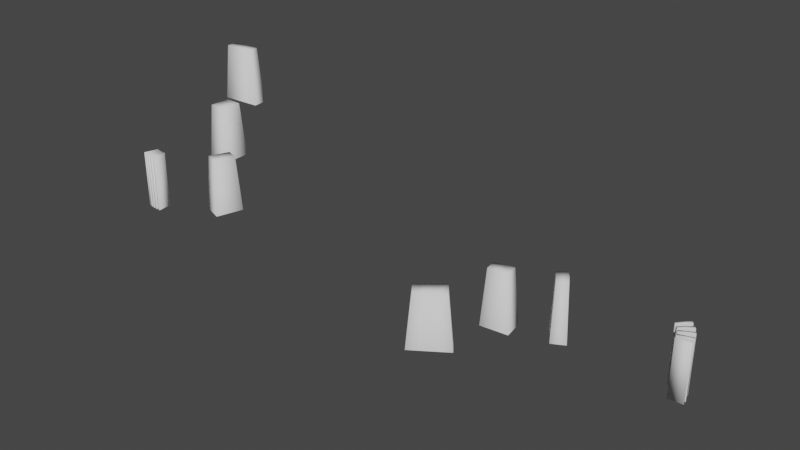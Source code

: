 # Source: MazeBlendWallandGates.blend  (saved by Blender 2.91.10; exported with 4.5.12 LTS)
import bpy
from mathutils import Matrix  # noqa: F401  (used for matrix-valued properties, if any)

bpy.ops.wm.read_factory_settings(use_empty=True)
scene = bpy.context.scene
scene.name = 'Scene'

# ---- collections
col_collection = bpy.data.collections.new('Collection'); scene.collection.children.link(col_collection)

# ---- world
world_world = bpy.data.worlds.new('World'); scene.world = world_world
world_world.use_nodes = True; world_world.node_tree.nodes.clear()
_N = world_world.node_tree.nodes; _L = world_world.node_tree.links
n0 = _N.new('ShaderNodeOutputWorld'); n0.name = 'World Output'; n0.location = (300, 300)
n1 = _N.new('ShaderNodeBackground'); n1.name = 'Background'; n1.location = (10, 300)
n1.inputs[0].default_value = (0.05088, 0.05088, 0.05088, 1.0)
_L.new(n1.outputs[0], n0.inputs[0])
n0.is_active_output = True
world_world.color = (0.05088, 0.05088, 0.05088)
world_world.use_sun_shadow = False
world_world.sun_shadow_jitter_overblur = 0.0

# ---- meshes
me_cube_003 = bpy.data.meshes.new('Cube.003')
me_cube_003.from_pydata([(-1.124, -2.5, 0.9086), (1.357, -2.5, 0.6643), (0.1167, -2.5, 0.7864), (-1.339, -2.5, -0.5433), (1.106, -2.5, -1.03), (-0.1167, -2.5, -0.7864), (0.08166, 2.5, 0.5505), (0.9499, 2.5, 0.465), (-0.7866, 2.5, 0.636), (-0.08166, 2.5, -0.5505), (0.774, 2.5, -0.7207), (-0.9374, 2.5, -0.3803)], [], [(2, 1, 7, 6), (4, 5, 9, 10), (7, 10, 9, 6), (6, 9, 11, 8), (1, 4, 10, 7), (3, 0, 8, 11), (0, 2, 6, 8), (5, 3, 11, 9)])
me_cube_003.polygons.foreach_set('use_smooth', [True] * 8)
_uv = me_cube_003.uv_layers.new(name='UVMap')
_uv.uv.foreach_set('vector', [0.0, 0.0, 0.0, 0.0, 0.0, 0.0, 0.0, 0.0, 0.0, 0.0, 0.0, 0.0, 0.0, 0.0, 0.0, 0.0, 0.0, 0.0, 0.0, 0.0, 0.0, 0.0, 0.0, 0.0, 0.0, 0.0, 0.0, 0.0, 0.0, 0.0, 0.0, 0.0, 0.0, 0.0, 0.0, 0.0, 0.0, 0.0, 0.0, 0.0, 0.0, 0.0, 0.0, 0.0, 0.0, 0.0, 0.0, 0.0, 0.0, 0.0, 0.0, 0.0, 0.0, 0.0, 0.0, 0.0, 0.0, 0.0, 0.0, 0.0, 0.0, 0.0, 0.0, 0.0])
me_cube_003.use_remesh_fix_poles = True
me_cube_003.use_remesh_preserve_attributes = False
me_cube_003.use_mirror_vertex_groups = False
me_cube_003.update()
me_cube_004 = bpy.data.meshes.new('Cube.004')
me_cube_004.from_pydata([(0.01317, -2.5, 1.167), (1.112, -2.5, 0.5791), (-0.4899, -2.5, 0.3273), (0.5464, -2.5, -0.3651), (-1.073, -2.5, -0.4586), (-0.1093, -2.5, -1.249), (0.009877, 2.5, 0.875), (0.8343, 2.5, 0.4343), (-0.3674, 2.5, 0.2455), (0.4098, 2.5, -0.2738), (-0.8046, 2.5, -0.344), (-0.08199, 2.5, -0.937)], [], [(0, 1, 7, 6), (3, 5, 11, 9), (6, 7, 9, 8), (8, 9, 11, 10), (4, 2, 8, 10), (2, 0, 6, 8), (1, 3, 9, 7), (5, 4, 10, 11)])
me_cube_004.polygons.foreach_set('use_smooth', [True] * 8)
_uv = me_cube_004.uv_layers.new(name='UVMap')
_uv.uv.foreach_set('vector', [0.0, 0.0, 0.0, 0.0, 0.0, 0.0, 0.0, 0.0, 0.0, 0.0, 0.0, 0.0, 0.0, 0.0, 0.0, 0.0, 0.0, 0.0, 0.0, 0.0, 0.0, 0.0, 0.0, 0.0, 0.0, 0.0, 0.0, 0.0, 0.0, 0.0, 0.0, 0.0, 0.0, 0.0, 0.0, 0.0, 0.0, 0.0, 0.0, 0.0, 0.0, 0.0, 0.0, 0.0, 0.0, 0.0, 0.0, 0.0, 0.0, 0.0, 0.0, 0.0, 0.0, 0.0, 0.0, 0.0, 0.0, 0.0, 0.0, 0.0, 0.0, 0.0, 0.0, 0.0])
me_cube_004.use_remesh_fix_poles = True
me_cube_004.use_remesh_preserve_attributes = False
me_cube_004.use_mirror_vertex_groups = False
me_cube_004.update()
me_cube_005 = bpy.data.meshes.new('Cube.005')
me_cube_005.from_pydata([(0.08295, -2.5, 1.157), (2.156, -2.5, -0.2282), (-0.9534, -2.5, 1.849), (1.119, -2.5, 0.4643), (-1.083, -2.5, -0.4152), (0.8441, -2.5, -1.997), (-2.046, -2.5, 0.3755), (-0.1194, -2.5, -1.206), (-0.715, 2.5, 1.387), (0.06222, 2.5, 0.8675), (0.8395, 2.5, 0.3482), (1.617, 2.5, -0.1711), (-1.535, 2.5, 0.2816), (-0.8121, 2.5, -0.3114), (-0.08953, 2.5, -0.9044), (0.6331, 2.5, -1.497)], [], [(5, 7, 14, 15), (3, 1, 11, 10), (0, 3, 10, 9), (10, 11, 15, 14), (8, 9, 13, 12), (9, 10, 14, 13), (2, 0, 9, 8), (1, 5, 15, 11), (4, 6, 12, 13), (7, 4, 13, 14), (6, 2, 8, 12)])
me_cube_005.polygons.foreach_set('use_smooth', [True] * 11)
_uv = me_cube_005.uv_layers.new(name='UVMap')
_uv.uv.foreach_set('vector', [0.0, 0.0, 0.0, 0.0, 0.0, 0.0, 0.0, 0.0, 0.0, 0.0, 0.0, 0.0, 0.0, 0.0, 0.0, 0.0, 0.0, 0.0, 0.0, 0.0, 0.0, 0.0, 0.0, 0.0, 0.0, 0.0, 0.0, 0.0, 0.0, 0.0, 0.0, 0.0, 0.0, 0.0, 0.0, 0.0, 0.0, 0.0, 0.0, 0.0, 0.0, 0.0, 0.0, 0.0, 0.0, 0.0, 0.0, 0.0, 0.0, 0.0, 0.0, 0.0, 0.0, 0.0, 0.0, 0.0, 0.0, 0.0, 0.0, 0.0, 0.0, 0.0, 0.0, 0.0, 0.0, 0.0, 0.0, 0.0, 0.0, 0.0, 0.0, 0.0, 0.0, 0.0, 0.0, 0.0, 0.0, 0.0, 0.0, 0.0, 0.0, 0.0, 0.0, 0.0, 0.0, 0.0, 0.0, 0.0])
me_cube_005.use_remesh_fix_poles = True
me_cube_005.use_remesh_preserve_attributes = False
me_cube_005.use_mirror_vertex_groups = False
me_cube_005.update()
me_cube_006 = bpy.data.meshes.new('Cube.006')
me_cube_006.from_pydata([(-0.2239, -2.5, 1.065), (1.016, -2.5, 0.9432), (-0.2598, -2.5, 0.8233), (0.9626, -2.5, 0.5802), (-0.3193, -2.5, 0.5861), (0.8734, -2.5, 0.2243), (-0.4017, -2.5, 0.3557), (0.7498, -2.5, -0.1212), (-0.5063, -2.5, 0.1346), (0.5929, -2.5, -0.4529), (-0.632, -2.5, -0.07523), (0.4043, -2.5, -0.7677), (-0.7777, -2.5, -0.2717), (0.1857, -2.5, -1.062), (-0.942, -2.5, -0.453), (-0.06071, -2.5, -1.334), (-1.123, -2.5, -0.6172), (-0.3326, -2.5, -1.581), (-0.2239, 2.5, 1.065), (1.016, 2.5, 0.9432), (-0.2598, 2.5, 0.8233), (0.9626, 2.5, 0.5802), (-0.3193, 2.5, 0.5861), (0.8734, 2.5, 0.2243), (-0.4017, 2.5, 0.3557), (0.7498, 2.5, -0.1212), (-0.5063, 2.5, 0.1346), (0.5929, 2.5, -0.4529), (-0.632, 2.5, -0.07523), (0.4043, 2.5, -0.7677), (-0.7777, 2.5, -0.2717), (0.1857, 2.5, -1.062), (-0.942, 2.5, -0.453), (-0.06071, 2.5, -1.334), (-1.123, 2.5, -0.6172), (-0.3326, 2.5, -1.581), (-0.2232, -2.5, 1.073), (1.017, -2.5, 0.9508), (1.017, 2.5, 0.9508), (-0.2232, 2.5, 1.073)], [], [(3, 5, 23, 21), (17, 16, 34, 35), (8, 6, 24, 26), (11, 13, 31, 29), (15, 17, 35, 33), (16, 14, 32, 34), (7, 9, 27, 25), (20, 21, 23, 22), (24, 25, 27, 26), (28, 29, 31, 30), (32, 33, 35, 34), (4, 2, 20, 22), (0, 18, 19, 1), (12, 10, 28, 30), (14, 15, 33, 32), (15, 14, 16, 17), (12, 30, 31, 13), (28, 10, 11, 29), (9, 8, 26, 27), (25, 24, 6, 7), (2, 3, 21, 20), (4, 22, 23, 5), (10, 12, 13, 11), (7, 6, 8, 9), (3, 2, 4, 5), (36, 37, 38, 39), (19, 18, 39, 38), (1, 19, 38, 37), (0, 1, 37, 36), (18, 0, 36, 39)])
me_cube_006.polygons.foreach_set('use_smooth', [1, 1, 1, 1, 1, 1, 1, 1, 1, 1, 1, 1, 1, 1, 0, 1, 0, 0, 0, 0, 0, 0, 1, 1, 1, 1, 1, 1, 1, 1])
_uv = me_cube_006.uv_layers.new(name='UVMap')
_uv.uv.foreach_set('vector', [0.0, 0.0, 0.0, 0.0, 0.0, 0.0, 0.0, 0.0, 0.0, 0.0, 0.0, 0.0, 0.0, 0.0, 0.0, 0.0, 0.0, 0.0, 0.0, 0.0, 0.0, 0.0, 0.0, 0.0, 0.0, 0.0, 0.0, 0.0, 0.0, 0.0, 0.0, 0.0, 0.0, 0.0, 0.0, 0.0, 0.0, 0.0, 0.0, 0.0, 0.0, 0.0, 0.0, 0.0, 0.0, 0.0, 0.0, 0.0, 0.0, 0.0, 0.0, 0.0, 0.0, 0.0, 0.0, 0.0, 0.0, 0.0, 0.0, 0.0, 0.0, 0.0, 0.0, 0.0, 0.0, 0.0, 0.0, 0.0, 0.0, 0.0, 0.0, 0.0, 0.0, 0.0, 0.0, 0.0, 0.0, 0.0, 0.0, 0.0, 0.0, 0.0, 0.0, 0.0, 0.0, 0.0, 0.0, 0.0, 0.0, 0.0, 0.0, 0.0, 0.0, 0.0, 0.0, 0.0, 0.0, 0.0, 0.0, 0.0, 0.0, 0.0, 0.0, 0.0, 0.0, 0.0, 0.0, 0.0, 0.0, 0.0, 0.0, 0.0, 0.0, 0.0, 0.0, 0.0, 0.0, 0.0, 0.0, 0.0, 0.0, 0.0, 0.0, 0.0, 0.0, 0.0, 0.0, 0.0, 0.0, 0.0, 0.0, 0.0, 0.0, 0.0, 0.0, 0.0, 0.0, 0.0, 0.0, 0.0, 0.0, 0.0, 0.0, 0.0, 0.0, 0.0, 0.0, 0.0, 0.0, 0.0, 0.0, 0.0, 0.0, 0.0, 0.0, 0.0, 0.0, 0.0, 0.0, 0.0, 0.0, 0.0, 0.0, 0.0, 0.0, 0.0, 0.0, 0.0, 0.0, 0.0, 0.0, 0.0, 0.0, 0.0, 0.0, 0.0, 0.0, 0.0, 0.0, 0.0, 0.0, 0.0, 0.0, 0.0, 0.0, 0.0, 0.0, 0.0, 0.0, 0.0, 0.0, 0.0, 0.0, 0.0, 0.0, 0.0, 0.0, 0.0, 0.0, 0.0, 0.0, 0.0, 0.0, 0.0, 0.0, 0.0, 0.0, 0.0, 0.0, 0.0, 0.0, 0.0, 0.0, 0.0, 0.0, 0.0, 0.0, 0.0, 0.0, 0.0, 0.0, 0.0, 0.0, 0.0, 0.0, 0.0, 0.0, 0.0, 0.0, 0.0, 0.0, 0.0, 0.0, 0.0, 0.0, 0.0, 0.0, 0.0, 0.0, 0.0])
me_cube_006.use_remesh_fix_poles = True
me_cube_006.use_remesh_preserve_attributes = False
me_cube_006.use_mirror_vertex_groups = False
me_cube_006.update()
me_cube_007 = bpy.data.meshes.new('Cube.007')
me_cube_007.from_pydata([(-0.3581, -2.5, -0.679), (-0.7199, -2.5, 0.5137), (-0.1208, -2.5, -0.6195), (-0.364, -2.5, 0.6029), (0.1212, -2.5, -0.5836), (-0.0009862, -2.5, 0.6567), (0.3655, -2.5, -0.5716), (0.3655, -2.5, 0.6747), (0.6098, -2.5, -0.5836), (0.732, -2.5, 0.6567), (-0.3581, 2.5, -0.679), (-0.7199, 2.5, 0.5137), (-0.1208, 2.5, -0.6195), (-0.364, 2.5, 0.6029), (0.1212, 2.5, -0.5836), (-0.0009862, 2.5, 0.6567), (0.3655, 2.5, -0.5716), (0.3655, 2.5, 0.6747), (0.6098, 2.5, -0.5836), (0.732, 2.5, 0.6567), (0.4877, -2.5, -0.5776), (0.5488, -2.5, 0.6657), (0.4877, 2.5, -0.5776), (0.5488, 2.5, 0.6657), (0.1823, -2.5, 0.6657), (0.2433, -2.5, -0.5776), (0.1823, 2.5, 0.6657), (0.2433, 2.5, -0.5776), (-0.1825, -2.5, 0.6298), (0.0001907, -2.5, -0.6016), (-0.1825, 2.5, 0.6298), (0.0001907, 2.5, -0.6016), (-0.5419, -2.5, 0.5583), (-0.2394, -2.5, -0.6493), (-0.5419, 2.5, 0.5583), (-0.2394, 2.5, -0.6493), (-0.3835, -2.5, -0.6867), (-0.7453, -2.5, 0.506), (-0.3835, 2.5, -0.6867), (-0.7453, 2.5, 0.506)], [], [(0, 10, 11, 1), (35, 34, 13, 12), (31, 30, 15, 14), (27, 26, 17, 16), (22, 23, 19, 18), (21, 9, 19, 23), (32, 3, 13, 34), (9, 8, 18, 19), (24, 7, 17, 26), (28, 5, 15, 30), (8, 20, 22, 18), (6, 25, 27, 16), (4, 29, 31, 14), (2, 33, 35, 12), (23, 22, 20, 21), (26, 27, 25, 24), (30, 31, 29, 28), (35, 33, 32, 34), (12, 13, 3, 2), (4, 14, 15, 5), (6, 16, 17, 7), (36, 37, 39, 38), (0, 1, 37, 36), (10, 0, 36, 38), (11, 10, 38, 39), (1, 11, 39, 37)])
me_cube_007.polygons.foreach_set('use_smooth', [True] * 26)
_uv = me_cube_007.uv_layers.new(name='UVMap')
_uv.uv.foreach_set('vector', [0.0, 0.0, 0.0, 0.0, 0.0, 0.0, 0.0, 0.0, 0.0, 0.0, 0.0, 0.0, 0.0, 0.0, 0.0, 0.0, 0.0, 0.0, 0.0, 0.0, 0.0, 0.0, 0.0, 0.0, 0.0, 0.0, 0.0, 0.0, 0.0, 0.0, 0.0, 0.0, 0.0, 0.0, 0.0, 0.0, 0.0, 0.0, 0.0, 0.0, 0.0, 0.0, 0.0, 0.0, 0.0, 0.0, 0.0, 0.0, 0.0, 0.0, 0.0, 0.0, 0.0, 0.0, 0.0, 0.0, 0.0, 0.0, 0.0, 0.0, 0.0, 0.0, 0.0, 0.0, 0.0, 0.0, 0.0, 0.0, 0.0, 0.0, 0.0, 0.0, 0.0, 0.0, 0.0, 0.0, 0.0, 0.0, 0.0, 0.0, 0.0, 0.0, 0.0, 0.0, 0.0, 0.0, 0.0, 0.0, 0.0, 0.0, 0.0, 0.0, 0.0, 0.0, 0.0, 0.0, 0.0, 0.0, 0.0, 0.0, 0.0, 0.0, 0.0, 0.0, 0.0, 0.0, 0.0, 0.0, 0.0, 0.0, 0.0, 0.0, 0.0, 0.0, 0.0, 0.0, 0.0, 0.0, 0.0, 0.0, 0.0, 0.0, 0.0, 0.0, 0.0, 0.0, 0.0, 0.0, 0.0, 0.0, 0.0, 0.0, 0.0, 0.0, 0.0, 0.0, 0.0, 0.0, 0.0, 0.0, 0.0, 0.0, 0.0, 0.0, 0.0, 0.0, 0.0, 0.0, 0.0, 0.0, 0.0, 0.0, 0.0, 0.0, 0.0, 0.0, 0.0, 0.0, 0.0, 0.0, 0.0, 0.0, 0.0, 0.0, 0.0, 0.0, 0.0, 0.0, 0.0, 0.0, 0.0, 0.0, 0.0, 0.0, 0.0, 0.0, 0.0, 0.0, 0.0, 0.0, 0.0, 0.0, 0.0, 0.0, 0.0, 0.0, 0.0, 0.0, 0.0, 0.0, 0.0, 0.0, 0.0, 0.0, 0.0, 0.0, 0.0, 0.0, 0.0, 0.0, 0.0, 0.0, 0.0, 0.0, 0.0, 0.0, 0.0, 0.0])
me_cube_007.use_remesh_fix_poles = True
me_cube_007.use_remesh_preserve_attributes = False
me_cube_007.use_mirror_vertex_groups = False
me_cube_007.update()
me_cube_008 = bpy.data.meshes.new('Cube.008')
me_cube_008.from_pydata([(-0.8061, -2.5, -0.2885), (-1.283, -2.5, 0.8631), (-0.3292, -2.5, -1.44), (0.8061, -2.5, 0.2884), (0.4443, -2.5, 1.481), (1.168, -2.5, -0.9043), (-0.2469, 2.5, -1.08), (-0.6046, 2.5, -0.2163), (-0.9623, 2.5, 0.6473), (0.876, 2.5, -0.6782), (0.6046, 2.5, 0.2163), (0.3333, 2.5, 1.111)], [], [(2, 0, 7, 6), (1, 4, 11, 8), (7, 8, 11, 10), (6, 7, 10, 9), (5, 2, 6, 9), (4, 3, 10, 11), (0, 1, 8, 7), (3, 5, 9, 10)])
me_cube_008.polygons.foreach_set('use_smooth', [True] * 8)
_uv = me_cube_008.uv_layers.new(name='UVMap')
_uv.uv.foreach_set('vector', [0.0, 0.0, 0.0, 0.0, 0.0, 0.0, 0.0, 0.0, 0.0, 0.0, 0.0, 0.0, 0.0, 0.0, 0.0, 0.0, 0.0, 0.0, 0.0, 0.0, 0.0, 0.0, 0.0, 0.0, 0.0, 0.0, 0.0, 0.0, 0.0, 0.0, 0.0, 0.0, 0.0, 0.0, 0.0, 0.0, 0.0, 0.0, 0.0, 0.0, 0.0, 0.0, 0.0, 0.0, 0.0, 0.0, 0.0, 0.0, 0.0, 0.0, 0.0, 0.0, 0.0, 0.0, 0.0, 0.0, 0.0, 0.0, 0.0, 0.0, 0.0, 0.0, 0.0, 0.0])
me_cube_008.use_remesh_fix_poles = True
me_cube_008.use_remesh_preserve_attributes = False
me_cube_008.use_mirror_vertex_groups = False
me_cube_008.update()
me_cube_009 = bpy.data.meshes.new('Cube.009')
me_cube_009.from_pydata([(-0.9162, -2.5, -1.291), (-1.161, -2.5, 1.189), (-1.038, -2.5, -0.05102), (1.038, -2.5, -1.195), (1.038, -2.5, 1.297), (1.038, -2.5, 0.05101), (-0.7788, 2.5, -0.03826), (-0.8704, 2.5, 0.892), (-0.6872, 2.5, -0.9685), (0.7788, 2.5, 0.03826), (0.7788, 2.5, 0.973), (0.7788, 2.5, -0.8965)], [], [(5, 3, 11, 9), (0, 2, 6, 8), (6, 7, 10, 9), (8, 6, 9, 11), (2, 1, 7, 6), (4, 5, 9, 10), (3, 0, 8, 11), (1, 4, 10, 7)])
me_cube_009.polygons.foreach_set('use_smooth', [True] * 8)
_uv = me_cube_009.uv_layers.new(name='UVMap')
_uv.uv.foreach_set('vector', [0.0, 0.0, 0.0, 0.0, 0.0, 0.0, 0.0, 0.0, 0.0, 0.0, 0.0, 0.0, 0.0, 0.0, 0.0, 0.0, 0.0, 0.0, 0.0, 0.0, 0.0, 0.0, 0.0, 0.0, 0.0, 0.0, 0.0, 0.0, 0.0, 0.0, 0.0, 0.0, 0.0, 0.0, 0.0, 0.0, 0.0, 0.0, 0.0, 0.0, 0.0, 0.0, 0.0, 0.0, 0.0, 0.0, 0.0, 0.0, 0.0, 0.0, 0.0, 0.0, 0.0, 0.0, 0.0, 0.0, 0.0, 0.0, 0.0, 0.0, 0.0, 0.0, 0.0, 0.0])
me_cube_009.use_remesh_fix_poles = True
me_cube_009.use_remesh_preserve_attributes = False
me_cube_009.use_mirror_vertex_groups = False
me_cube_009.update()
me_cube_010 = bpy.data.meshes.new('Cube.010')
me_cube_010.from_pydata([(-1.741, -2.5, -0.5377), (-1.741, -2.5, 0.7087), (1.68, -2.5, -0.7057), (1.802, -2.5, 0.5347), (-1.306, 2.5, -0.4033), (-1.306, 2.5, 0.5315), (1.26, 2.5, -0.5293), (1.351, 2.5, 0.401)], [], [(0, 1, 5, 4), (4, 5, 7, 6), (3, 2, 6, 7), (1, 3, 7, 5), (2, 0, 4, 6)])
me_cube_010.polygons.foreach_set('use_smooth', [True] * 5)
_uv = me_cube_010.uv_layers.new(name='UVMap')
_uv.uv.foreach_set('vector', [0.0, 0.0, 0.0, 0.0, 0.0, 0.0, 0.0, 0.0, 0.0, 0.0, 0.0, 0.0, 0.0, 0.0, 0.0, 0.0, 0.0, 0.0, 0.0, 0.0, 0.0, 0.0, 0.0, 0.0, 0.0, 0.0, 0.0, 0.0, 0.0, 0.0, 0.0, 0.0, 0.0, 0.0, 0.0, 0.0, 0.0, 0.0, 0.0, 0.0])
me_cube_010.use_remesh_fix_poles = True
me_cube_010.use_remesh_preserve_attributes = False
me_cube_010.use_mirror_vertex_groups = False
me_cube_010.update()

# ---- objects
ob_section2wall1 = bpy.data.objects.new('Section2Wall1', me_cube_003)
ob_section2wall2 = bpy.data.objects.new('Section2Wall2', me_cube_004)
ob_section2wall3 = bpy.data.objects.new('Section2Wall3', me_cube_005)
ob_section2gate = bpy.data.objects.new('Section2Gate', me_cube_006)
ob_section3gate = bpy.data.objects.new('Section3Gate', me_cube_007)
ob_section3wall1 = bpy.data.objects.new('Section3Wall1', me_cube_008)
ob_section3wall2 = bpy.data.objects.new('Section3Wall2', me_cube_009)
ob_section3wall3 = bpy.data.objects.new('Section3Wall3', me_cube_010)

# ---- transforms, parenting, visibility, modifiers, constraints
ob_section2wall1.location = (32.04, -60.97, 10.09)
ob_section2wall1.rotation_euler = (1.571, -0.0, 0.0)
ob_section2wall1.lineart.crease_threshold = 0.0
ob_section2wall2.location = (37.27, -60.97, 11.24)
ob_section2wall2.rotation_euler = (1.571, -0.0, 0.0)
ob_section2wall2.lineart.crease_threshold = 0.0
ob_section2wall3.location = (27.18, -63.19, 7.488)
ob_section2wall3.rotation_euler = (1.571, -0.0, 0.0)
ob_section2wall3.lineart.crease_threshold = 0.0
ob_section2gate.location = (46.3, -59.76, 9.778)
ob_section2gate.rotation_euler = (1.571, -0.0, 0.0)
ob_section2gate.lineart.crease_threshold = 0.0
ob_section3gate.location = (0.0, -66.9, 12.4)
ob_section3gate.rotation_euler = (1.571, -0.0, 0.0)
ob_section3gate.lineart.crease_threshold = 0.0
ob_section3wall1.location = (4.999, -63.74, 12.39)
ob_section3wall1.rotation_euler = (1.571, -0.0, 0.0)
ob_section3wall1.lineart.crease_threshold = 0.0
ob_section3wall2.location = (0.0, -58.58, 14.38)
ob_section3wall2.rotation_euler = (1.571, -0.0, 0.0)
ob_section3wall2.lineart.crease_threshold = 0.0
ob_section3wall3.location = (0.0, -56.12, 19.12)
ob_section3wall3.rotation_euler = (1.571, -0.0, 0.0)
ob_section3wall3.lineart.crease_threshold = 0.0

# ---- collection membership
col_collection.objects.link(ob_section2wall1)
col_collection.objects.link(ob_section2wall2)
col_collection.objects.link(ob_section2wall3)
col_collection.objects.link(ob_section2gate)
col_collection.objects.link(ob_section3gate)
col_collection.objects.link(ob_section3wall1)
col_collection.objects.link(ob_section3wall2)
col_collection.objects.link(ob_section3wall3)

# ---- scene / render settings (as saved in the file)
scene.frame_start = 1; scene.frame_end = 250; scene.frame_set(1)
scene.render.engine = 'BLENDER_EEVEE_NEXT'
scene.cycles.use_denoising = False
scene.cycles.samples = 128
scene.cycles.sampling_pattern = 'TABULATED_SOBOL'
scene.cycles.use_adaptive_sampling = False
scene.cycles.use_light_tree = False
scene.view_settings.view_transform = 'Filmic'
bpy.context.view_layer.update()

# ---- added for rendering (the .blend has no active camera and no usable light): camera, sun
cam_auto = bpy.data.cameras.new('AutoCamera')
cam_auto.lens = 50.0
cam_auto.sensor_width = 36.0
cam_auto.clip_end = 1000.0
ob_auto_camera = bpy.data.objects.new('AutoCamera', cam_auto)
scene.collection.objects.link(ob_auto_camera)
ob_auto_camera.location = (72.0189, -120.568, 52.6894)
ob_auto_camera.rotation_euler = (1.09748, -7.21219e-08, 0.694738)
scene.camera = ob_auto_camera
light_auto_sun = bpy.data.lights.new('AutoSun', 'SUN')
light_auto_sun.energy = 3.0
light_auto_sun.angle = 0.0523599
ob_auto_sun = bpy.data.objects.new('AutoSun', light_auto_sun)
scene.collection.objects.link(ob_auto_sun)
ob_auto_sun.rotation_euler = (0.872665, 0.174533, 0.523599)
bpy.context.view_layer.update()
